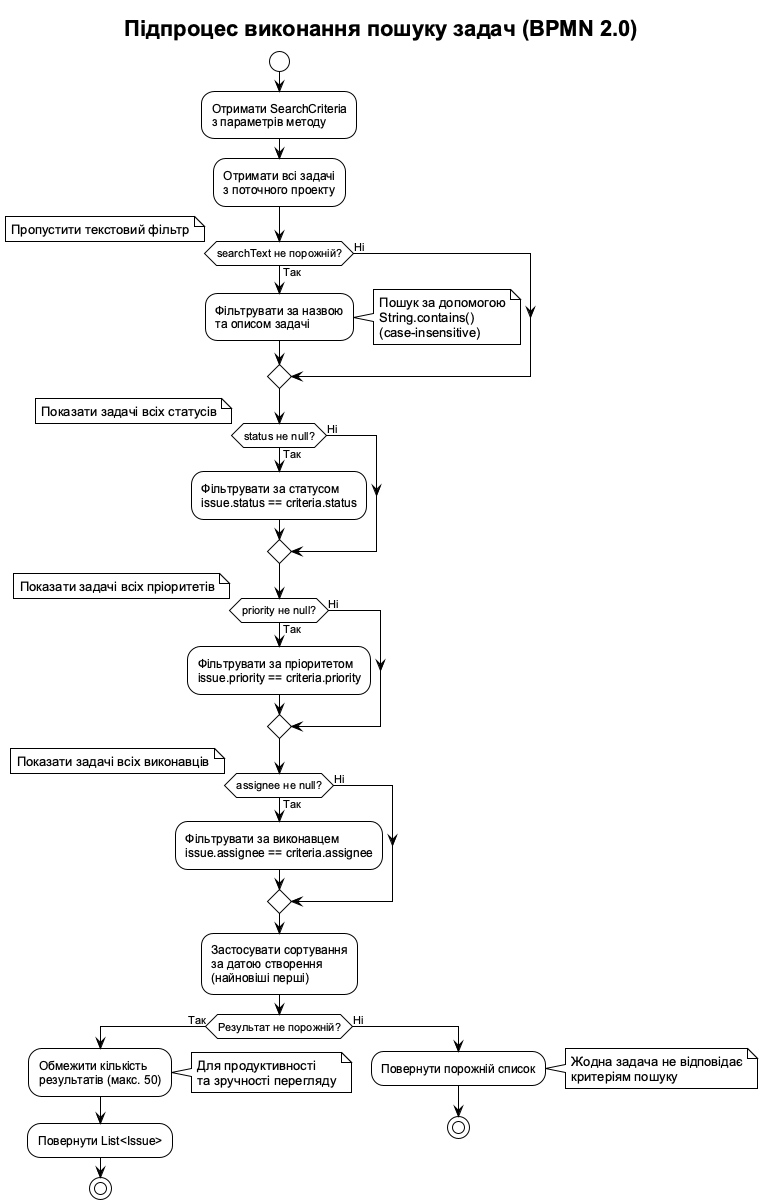

The diagram above was rendered by PlantUML. Its source (embedded in the PNG):
@startuml bpmn_execute_search
!theme plain
skinparam backgroundColor white
skinparam defaultFontName Arial
skinparam swimlaneWidth same

title Підпроцес виконання пошуку задач (BPMN 2.0)

|#LightYellow|BoardService|
start
:Отримати SearchCriteria\nз параметрів методу;
:Отримати всі задачі\nз поточного проекту;

if (searchText не порожній?) then (Так)
  :Фільтрувати за назвою\nта описом задачі;
  note right
    Пошук за допомогою
    String.contains()
    (case-insensitive)
  end note
else (Ні)
  note right
    Пропустити текстовий фільтр
  end note
endif

if (status не null?) then (Так)
  :Фільтрувати за статусом\nissue.status == criteria.status;
else (Ні)
  note right
    Показати задачі всіх статусів
  end note
endif

if (priority не null?) then (Так)
  :Фільтрувати за пріоритетом\nissue.priority == criteria.priority;
else (Ні)
  note right
    Показати задачі всіх пріоритетів
  end note
endif

if (assignee не null?) then (Так)
  :Фільтрувати за виконавцем\nissue.assignee == criteria.assignee;
else (Ні)
  note right
    Показати задачі всіх виконавців
  end note
endif

:Застосувати сортування\nза датою створення\n(найновіші перші);

if (Результат не порожній?) then (Так)
  :Обмежити кількість\nрезультатів (макс. 50);
  note right
    Для продуктивності
    та зручності перегляду
  end note
  :Повернути List<Issue>;
  stop
else (Ні)
  :Повернути порожній список;
  note right
    Жодна задача не відповідає
    критеріям пошуку
  end note
  stop
endif

@enduml